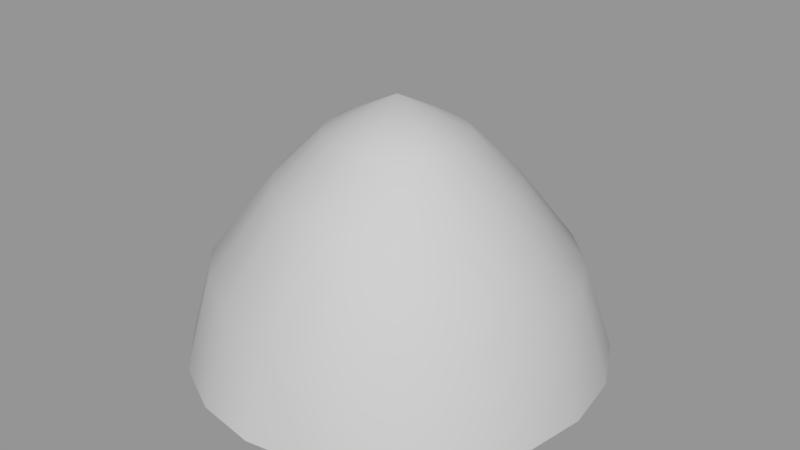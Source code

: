 # Source: Cap.blend  (saved by Blender 2.79.0; exported with 4.5.12 LTS)
import bpy
from mathutils import Matrix  # noqa: F401  (used for matrix-valued properties, if any)

bpy.ops.wm.read_factory_settings(use_empty=True)
scene = bpy.context.scene
scene.name = 'Scene'

# ---- collections
col_collection_1 = bpy.data.collections.new('Collection 1'); scene.collection.children.link(col_collection_1)

# ---- materials (node trees are filled in below, after node groups)
mat_helmet_002 = bpy.data.materials.new('Helmet.002')
mat_helmet_002.alpha_threshold = 0.0
mat_helmet_002.use_transparent_shadow = False
mat_helmet_002.diffuse_color = (0.5, 0.5, 0.5, 1.0)
mat_helmet_002.roughness = 0.5

# ---- material node trees

# ---- meshes
me_untitled_001 = bpy.data.meshes.new('Untitled.001')
me_untitled_001.from_pydata([(0.0, -0.2262, 1.25e-08), (0.7088, -1.167, -0.2483), (0.6029, -1.167, -0.4585), (0.438, -1.167, -0.6254), (0.2303, -1.167, -0.7326), (-2.121e-08, -1.167, -0.7695), (-0.2303, -1.167, -0.7326), (-0.438, -1.167, -0.6254), (-0.6029, -1.167, -0.4585), (-0.7088, -1.167, -0.2483), (-0.7452, -1.167, -0.01518), (-0.7088, -1.167, 0.2179), (-0.6029, -1.167, 0.4282), (-0.438, -1.167, 0.5951), (-0.2303, -1.167, 0.7022), (-6.18e-08, -1.167, 0.739), (0.2303, -1.167, 0.7022), (0.438, -1.167, 0.5951), (0.6029, -1.167, 0.4282), (0.7088, -1.167, 0.2179), (0.7452, -1.167, -0.01518), (0.6132, -0.8184, -0.1992), (0.2354, -0.3531, -0.07649), (0.6448, -0.8184, -9.313e-08), (0.2475, -0.3531, -1.223e-08), (0.5216, -0.8184, -0.379), (0.2003, -0.3531, -0.1455), (0.379, -0.8184, -0.5216), (0.1455, -0.3531, -0.2003), (0.1992, -0.8184, -0.6132), (0.07649, -0.3531, -0.2354), (-3.142e-08, -0.8184, -0.6448), (-1.631e-08, -0.3531, -0.2475), (-0.1992, -0.8184, -0.6132), (-0.07649, -0.3531, -0.2354), (-0.379, -0.8184, -0.5216), (-0.1455, -0.3531, -0.2003), (-0.5216, -0.8184, -0.379), (-0.2003, -0.3531, -0.1455), (-0.6132, -0.8184, -0.1992), (-0.2354, -0.3531, -0.07649), (-0.6448, -0.8184, -5.96e-08), (-0.2475, -0.3531, -1.217e-08), (-0.6132, -0.8184, 0.1992), (-0.2354, -0.3531, 0.07649), (-0.5216, -0.8184, 0.379), (-0.2003, -0.3531, 0.1455), (-0.379, -0.8184, 0.5216), (-0.1455, -0.3531, 0.2003), (-0.1992, -0.8184, 0.6132), (-0.07649, -0.3531, 0.2354), (-5.908e-08, -0.8184, 0.6448), (-2.371e-08, -0.3531, 0.2475), (0.1992, -0.8184, 0.6132), (0.07649, -0.3531, 0.2354), (0.379, -0.8184, 0.5216), (0.1455, -0.3531, 0.2003), (0.5216, -0.8184, 0.379), (0.2003, -0.3531, 0.1455), (0.6132, -0.8184, 0.1992), (0.2354, -0.3531, 0.07649), (-5.96e-08, -1.184, -9.08e-08), (0.4017, -0.5282, -0.1305), (0.4224, -0.5282, -5.577e-08), (0.3417, -0.5282, -0.2483), (0.4017, -0.5282, 0.1305), (0.2483, -0.5282, -0.3417), (0.1305, -0.5282, -0.4017), (-3.658e-08, -0.5282, -0.4224), (-0.1305, -0.5282, -0.4017), (-0.2483, -0.5282, -0.3417), (-0.3417, -0.5282, -0.2483), (-0.4017, -0.5282, -0.1305), (-0.4224, -0.5282, -5.5e-08), (-0.4017, -0.5282, 0.1305), (-0.3417, -0.5282, 0.2483), (-0.2483, -0.5282, 0.3417), (-0.1305, -0.5282, 0.4017), (-4.936e-08, -0.5282, 0.4224), (0.1305, -0.5282, 0.4017), (0.2483, -0.5282, 0.3417), (0.3417, -0.5282, 0.2483)], [], [(61, 18, 17), (62, 22, 24, 63), (62, 21, 25, 64), (63, 24, 60, 65), (64, 25, 27, 66), (66, 27, 29, 67), (67, 29, 31, 68), (68, 31, 33, 69), (69, 33, 35, 70), (70, 35, 37, 71), (71, 37, 39, 72), (72, 39, 41, 73), (73, 41, 43, 74), (74, 43, 45, 75), (75, 45, 47, 76), (76, 47, 49, 77), (77, 49, 51, 78), (78, 51, 53, 79), (79, 53, 55, 80), (80, 55, 57, 81), (81, 57, 59, 65), (1, 21, 23, 20), (21, 1, 2, 25), (25, 2, 3, 27), (27, 3, 4, 29), (29, 4, 5, 31), (31, 5, 6, 33), (33, 6, 7, 35), (35, 7, 8, 37), (37, 8, 9, 39), (39, 9, 10, 41), (41, 10, 11, 43), (43, 11, 12, 45), (45, 12, 13, 47), (47, 13, 14, 49), (49, 14, 15, 51), (51, 15, 16, 53), (53, 16, 17, 55), (55, 17, 18, 57), (57, 18, 19, 59), (59, 19, 20, 23), (22, 26, 0), (26, 28, 0), (28, 30, 0), (30, 32, 0), (32, 34, 0), (34, 36, 0), (36, 38, 0), (38, 40, 0), (40, 42, 0), (42, 44, 0), (44, 46, 0), (46, 48, 0), (48, 50, 0), (50, 52, 0), (52, 54, 0), (54, 56, 0), (56, 58, 0), (58, 60, 0), (60, 24, 0), (24, 22, 0), (16, 61, 17), (6, 61, 7), (5, 61, 6), (13, 61, 14), (4, 61, 5), (12, 61, 13), (3, 61, 4), (11, 61, 12), (2, 61, 3), (10, 61, 11), (1, 61, 2), (9, 61, 10), (1, 20, 61), (8, 61, 9), (61, 20, 19), (7, 61, 8), (61, 19, 18), (14, 61, 15), (16, 15, 61), (58, 81, 65, 60), (56, 80, 81, 58), (54, 79, 80, 56), (52, 78, 79, 54), (50, 77, 78, 52), (48, 76, 77, 50), (46, 75, 76, 48), (44, 74, 75, 46), (42, 73, 74, 44), (40, 72, 73, 42), (38, 71, 72, 40), (36, 70, 71, 38), (34, 69, 70, 36), (32, 68, 69, 34), (30, 67, 68, 32), (28, 66, 67, 30), (26, 64, 66, 28), (23, 63, 65, 59), (22, 62, 64, 26), (21, 62, 63, 23)])
me_untitled_001.polygons.foreach_set('use_smooth', [True] * 100)
_k = set([(1, 2), (1, 20), (2, 3), (3, 4), (4, 5), (5, 6), (6, 7), (7, 8), (8, 9), (9, 10), (10, 11), (11, 12), (12, 13), (13, 14), (14, 15), (15, 16), (16, 17), (17, 18), (18, 19), (19, 20)])
me_untitled_001.attributes.new('sharp_edge', 'BOOLEAN', 'EDGE').data.foreach_set('value', [ (min(e.vertices), max(e.vertices)) in _k for e in me_untitled_001.edges])
_uv = me_untitled_001.uv_layers.new(name='map1')
_uv.uv.foreach_set('vector', [0.2103, 0.2709, 0.02066, 0.1485, 0.05995, 0.0779, 0.26, 0.8156, 0.2681, 0.9059, 0.2475, 0.9133, 0.2247, 0.8282, 0.26, 0.8156, 0.2427, 0.6818, 0.2929, 0.6775, 0.2929, 0.8128, 0.2247, 0.8282, 0.2475, 0.9133, 0.2274, 0.9257, 0.1905, 0.8493, 0.5628, 0.3565, 0.4815, 0.2719, 0.5154, 0.2232, 0.585, 0.3246, 0.585, 0.3246, 0.5154, 0.2232, 0.5606, 0.1806, 0.6146, 0.2967, 0.6146, 0.2967, 0.5606, 0.1806, 0.6128, 0.1482, 0.6488, 0.2755, 0.6488, 0.2755, 0.6128, 0.1482, 0.6667, 0.1293, 0.6841, 0.2631, 0.6841, 0.2631, 0.6667, 0.1293, 0.7172, 0.1257, 0.7172, 0.2607, 0.7146, 0.6359, 0.7146, 0.7711, 0.6643, 0.7669, 0.6816, 0.6332, 0.6816, 0.6332, 0.6643, 0.7669, 0.6104, 0.7478, 0.6463, 0.6206, 0.6463, 0.6206, 0.6104, 0.7478, 0.5583, 0.7155, 0.6122, 0.5994, 0.6122, 0.5994, 0.5583, 0.7155, 0.5129, 0.6732, 0.5825, 0.5718, 0.5825, 0.5718, 0.5129, 0.6732, 0.4788, 0.6251, 0.5601, 0.5402, 0.9917, 0.6336, 1.0, 0.755, 0.9457, 0.7648, 0.9561, 0.6401, 0.9561, 0.6401, 0.9457, 0.7648, 0.8892, 0.7542, 0.9192, 0.6332, 0.9192, 0.6332, 0.8892, 0.7542, 0.8362, 0.7243, 0.8844, 0.6135, 0.8844, 0.6135, 0.8362, 0.7243, 0.7919, 0.6779, 0.8554, 0.5832, 0.8554, 0.5832, 0.7919, 0.6779, 0.7605, 0.6197, 0.8348, 0.545, 0.1385, 0.9084, 0.05715, 0.8235, 0.09128, 0.7755, 0.1608, 0.877, 0.1608, 0.877, 0.09128, 0.7755, 0.1366, 0.7333, 0.1905, 0.8493, 0.2171, 0.5582, 0.2427, 0.6818, 0.1888, 0.701, 0.1541, 0.5808, 0.2427, 0.6818, 0.2171, 0.5582, 0.2759, 0.553, 0.2929, 0.6775, 0.4815, 0.2719, 0.422, 0.1694, 0.4611, 0.1127, 0.5154, 0.2232, 0.5154, 0.2232, 0.4611, 0.1127, 0.5133, 0.06319, 0.5606, 0.1806, 0.5606, 0.1806, 0.5133, 0.06319, 0.5736, 0.02572, 0.6128, 0.1482, 0.6128, 0.1482, 0.5736, 0.02572, 0.636, 0.003943, 0.6667, 0.1293, 0.6667, 0.1293, 0.636, 0.003943, 0.6944, 0.0, 0.7172, 0.1257, 0.7146, 0.7711, 0.6977, 0.897, 0.639, 0.8918, 0.6643, 0.7669, 0.6643, 0.7669, 0.639, 0.8918, 0.5762, 0.8692, 0.6104, 0.7478, 0.6104, 0.7478, 0.5762, 0.8692, 0.5152, 0.8314, 0.5583, 0.7155, 0.5583, 0.7155, 0.5152, 0.8314, 0.4621, 0.782, 0.5129, 0.6732, 0.5129, 0.6732, 0.4621, 0.782, 0.422, 0.726, 0.4788, 0.6251, 1.0, 0.755, 0.9917, 0.8469, 0.9286, 0.8588, 0.9457, 0.7648, 0.9457, 0.7648, 0.9286, 0.8588, 0.8632, 0.8469, 0.8892, 0.7542, 0.8892, 0.7542, 0.8632, 0.8469, 0.8019, 0.8124, 0.8362, 0.7243, 0.8362, 0.7243, 0.8019, 0.8124, 0.7507, 0.7587, 0.7919, 0.6779, 0.7919, 0.6779, 0.7507, 0.7587, 0.7146, 0.691, 0.7605, 0.6197, 0.05715, 0.8235, 0.0, 0.7232, 0.03999, 0.6675, 0.09128, 0.7755, 0.09128, 0.7755, 0.03999, 0.6675, 0.09311, 0.6185, 0.1366, 0.7333, 0.1366, 0.7333, 0.09311, 0.6185, 0.1541, 0.5808, 0.1888, 0.701, 0.2681, 0.9059, 0.2874, 0.9043, 0.2672, 1.0, 0.6213, 0.4084, 0.6343, 0.3897, 0.6918, 0.4485, 0.6343, 0.3897, 0.6517, 0.3733, 0.6918, 0.4485, 0.6517, 0.3733, 0.6717, 0.3609, 0.6918, 0.4485, 0.6717, 0.3609, 0.6924, 0.3536, 0.6918, 0.4485, 0.6924, 0.3536, 0.7118, 0.3522, 0.6918, 0.4485, 0.7091, 0.5444, 0.6898, 0.5428, 0.6889, 0.4485, 0.6898, 0.5428, 0.6691, 0.5354, 0.6889, 0.4485, 0.6691, 0.5354, 0.6491, 0.523, 0.6889, 0.4485, 0.6491, 0.523, 0.6317, 0.5068, 0.6889, 0.4485, 1.0, 0.5366, 0.982, 0.5479, 0.9607, 0.4485, 0.982, 0.5479, 0.9611, 0.5517, 0.9607, 0.4485, 0.9611, 0.5517, 0.9394, 0.5476, 0.9607, 0.4485, 0.9394, 0.5476, 0.9191, 0.5361, 0.9607, 0.4485, 0.9191, 0.5361, 0.9021, 0.5183, 0.9607, 0.4485, 0.9021, 0.5183, 0.89, 0.4959, 0.9607, 0.4485, 0.89, 0.4959, 0.8841, 0.4712, 0.9607, 0.4485, 0.21, 0.9419, 0.2274, 0.9257, 0.2672, 1.0, 0.2274, 0.9257, 0.2475, 0.9133, 0.2672, 1.0, 0.2475, 0.9133, 0.2681, 0.9059, 0.2672, 1.0, 0.114, 0.0267, 0.2103, 0.2709, 0.05995, 0.0779, 0.308, 0.5262, 0.2103, 0.2709, 0.3621, 0.475, 0.2444, 0.553, 0.2103, 0.2709, 0.308, 0.5262, 0.308, 0.02764, 0.2103, 0.2709, 0.2444, 0.0002841, 0.1776, 0.5526, 0.2103, 0.2709, 0.2444, 0.553, 0.3621, 0.07936, 0.2103, 0.2709, 0.308, 0.02764, 0.114, 0.5253, 0.2103, 0.2709, 0.1776, 0.5526, 0.4014, 0.1504, 0.2103, 0.2709, 0.3621, 0.07936, 0.05995, 0.4736, 0.2103, 0.2709, 0.114, 0.5253, 0.422, 0.2337, 0.2103, 0.2709, 0.4014, 0.1504, 0.02066, 0.4026, 0.2103, 0.2709, 0.05995, 0.4736, 0.422, 0.3213, 0.2103, 0.2709, 0.422, 0.2337, 0.02066, 0.4026, 5.125e-08, 0.3192, 0.2103, 0.2709, 0.4014, 0.4044, 0.2103, 0.2709, 0.422, 0.3213, 0.2103, 0.2709, 5.125e-08, 0.3192, 0.0, 0.2317, 0.3621, 0.475, 0.2103, 0.2709, 0.4014, 0.4044, 0.2103, 0.2709, 0.0, 0.2317, 0.02066, 0.1485, 0.2444, 0.0002841, 0.2103, 0.2709, 0.1776, 0.0, 0.114, 0.0267, 0.1776, 0.0, 0.2103, 0.2709, 0.21, 0.9419, 0.1608, 0.877, 0.1905, 0.8493, 0.2274, 0.9257, 0.1969, 0.9603, 0.1385, 0.9084, 0.1608, 0.877, 0.21, 0.9419, 0.9021, 0.5183, 0.8554, 0.5832, 0.8348, 0.545, 0.89, 0.4959, 0.9191, 0.5361, 0.8844, 0.6135, 0.8554, 0.5832, 0.9021, 0.5183, 0.9394, 0.5476, 0.9192, 0.6332, 0.8844, 0.6135, 0.9191, 0.5361, 0.9611, 0.5517, 0.9561, 0.6401, 0.9192, 0.6332, 0.9394, 0.5476, 0.982, 0.5479, 0.9917, 0.6336, 0.9561, 0.6401, 0.9611, 0.5517, 0.6317, 0.5068, 0.5825, 0.5718, 0.5601, 0.5402, 0.6186, 0.4883, 0.6491, 0.523, 0.6122, 0.5994, 0.5825, 0.5718, 0.6317, 0.5068, 0.6691, 0.5354, 0.6463, 0.6206, 0.6122, 0.5994, 0.6491, 0.523, 0.6898, 0.5428, 0.6816, 0.6332, 0.6463, 0.6206, 0.6691, 0.5354, 0.7091, 0.5444, 0.7146, 0.6359, 0.6816, 0.6332, 0.6898, 0.5428, 0.6924, 0.3536, 0.6841, 0.2631, 0.7172, 0.2607, 0.7118, 0.3522, 0.6717, 0.3609, 0.6488, 0.2755, 0.6841, 0.2631, 0.6924, 0.3536, 0.6517, 0.3733, 0.6146, 0.2967, 0.6488, 0.2755, 0.6717, 0.3609, 0.6343, 0.3897, 0.585, 0.3246, 0.6146, 0.2967, 0.6517, 0.3733, 0.6213, 0.4084, 0.5628, 0.3565, 0.585, 0.3246, 0.6343, 0.3897, 0.1888, 0.701, 0.2247, 0.8282, 0.1905, 0.8493, 0.1366, 0.7333, 0.2681, 0.9059, 0.26, 0.8156, 0.2929, 0.8128, 0.2874, 0.9043, 0.2427, 0.6818, 0.26, 0.8156, 0.2247, 0.8282, 0.1888, 0.701])
me_untitled_001.materials.append(mat_helmet_002)
me_untitled_001.use_remesh_preserve_volume = False
me_untitled_001.use_remesh_preserve_attributes = False
me_untitled_001.use_mirror_vertex_groups = False
me_untitled_001.update()
me_untitled_001.normals_split_custom_set([tuple(v) for v in zip(*[iter([1.43e-05, -0.9999, -0.01023, 0.01856, -0.9997, 0.01293, 0.01354, -0.9997, 0.01804, 0.7319, 0.644, -0.2229, 0.5949, 0.7805, -0.1921, 0.6251, 0.7806, 9.327e-07, 0.7459, 0.6658, 0.01586, 0.7319, 0.644, -0.2229, 0.8536, 0.4493, -0.2635, 0.7252, 0.4492, -0.5218, 0.611, 0.6438, -0.4607, 0.7459, 0.6658, 0.01586, 0.6251, 0.7806, 9.327e-07, 0.5945, 0.7806, 0.1932, 0.7045, 0.6658, 0.2457, 0.611, 0.6438, -0.4607, 0.7252, 0.4492, -0.5218, 0.5258, 0.4569, -0.7175, 0.4388, 0.6439, -0.6268, 0.4388, 0.6439, -0.6268, 0.5258, 0.4569, -0.7175, 0.276, 0.4623, -0.8427, 0.2237, 0.644, -0.7316, 0.2237, 0.644, -0.7316, 0.276, 0.4623, -0.8427, -8.216e-07, 0.4643, -0.8857, -0.01339, 0.6441, -0.7648, -0.01339, 0.6441, -0.7648, -8.216e-07, 0.4643, -0.8857, -0.276, 0.4623, -0.8427, -0.2492, 0.6441, -0.7232, -0.2492, 0.6441, -0.7232, -0.276, 0.4623, -0.8427, -0.5258, 0.4569, -0.7175, -0.4606, 0.6441, -0.6107, -0.4606, 0.6441, -0.6107, -0.5258, 0.4569, -0.7175, -0.7252, 0.4492, -0.5218, -0.627, 0.644, -0.4384, -0.627, 0.644, -0.4384, -0.7252, 0.4492, -0.5218, -0.8546, 0.4411, -0.2739, -0.7319, 0.6438, -0.2232, -0.7319, 0.6438, -0.2232, -0.8546, 0.4411, -0.2739, -0.9009, 0.4341, 0.00226, -0.7652, 0.6437, 0.01396, -0.7652, 0.6437, 0.01396, -0.9009, 0.4341, 0.00226, -0.8588, 0.4292, 0.2798, -0.7235, 0.6436, 0.2497, -0.7235, 0.6436, 0.2497, -0.8588, 0.4292, 0.2798, -0.732, 0.4267, 0.5312, -0.611, 0.6435, 0.4611, -0.611, 0.6435, 0.4611, -0.732, 0.4267, 0.5312, -0.5326, 0.4259, 0.7314, -0.4386, 0.6436, 0.6273, -0.4386, 0.6436, 0.6273, -0.5326, 0.4259, 0.7314, -0.2802, 0.4259, 0.8603, -0.2233, 0.6436, 0.7321, -0.2233, 0.6436, 0.7321, -0.2802, 0.4259, 0.8603, 1.205e-06, 0.426, 0.9047, 0.01393, 0.6437, 0.7652, 0.01393, 0.6437, 0.7652, 1.205e-06, 0.426, 0.9047, 0.2802, 0.4259, 0.8603, 0.2498, 0.6437, 0.7234, 0.2498, 0.6437, 0.7234, 0.2802, 0.4259, 0.8603, 0.5326, 0.4259, 0.7314, 0.4611, 0.6437, 0.6107, 0.4611, 0.6437, 0.6107, 0.5326, 0.4259, 0.7314, 0.732, 0.4266, 0.5312, 0.6273, 0.6437, 0.4383, 0.6273, 0.6437, 0.4383, 0.732, 0.4266, 0.5312, 0.8578, 0.4381, 0.2687, 0.7045, 0.6658, 0.2457, 0.909, 0.2915, -0.298, 0.8536, 0.4493, -0.2635, 0.8962, 0.4434, 0.01239, 0.9607, 0.2775, -0.003724, 0.8536, 0.4493, -0.2635, 0.909, 0.2915, -0.298, 0.7689, 0.3074, -0.5607, 0.7252, 0.4492, -0.5218, 0.7252, 0.4492, -0.5218, 0.7689, 0.3074, -0.5607, 0.5556, 0.3222, -0.7664, 0.5258, 0.4569, -0.7175, 0.5258, 0.4569, -0.7175, 0.5556, 0.3222, -0.7664, 0.2913, 0.3327, -0.8969, 0.276, 0.4623, -0.8427, 0.276, 0.4623, -0.8427, 0.2913, 0.3327, -0.8969, -2.482e-08, 0.3364, -0.9417, -8.216e-07, 0.4643, -0.8857, -8.216e-07, 0.4643, -0.8857, -2.482e-08, 0.3364, -0.9417, -0.2913, 0.3327, -0.8969, -0.276, 0.4623, -0.8427, -0.276, 0.4623, -0.8427, -0.2913, 0.3327, -0.8969, -0.5558, 0.3222, -0.7664, -0.5258, 0.4569, -0.7175, -0.5258, 0.4569, -0.7175, -0.5558, 0.3222, -0.7664, -0.7689, 0.3074, -0.5607, -0.7252, 0.4492, -0.5218, -0.7252, 0.4492, -0.5218, -0.7689, 0.3074, -0.5607, -0.909, 0.2915, -0.298, -0.8546, 0.4411, -0.2739, -0.8546, 0.4411, -0.2739, -0.909, 0.2915, -0.298, -0.9607, 0.2775, -0.003725, -0.9009, 0.4341, 0.00226, -0.9009, 0.4341, 0.00226, -0.9607, 0.2775, -0.003725, -0.9178, 0.2675, 0.2934, -0.8588, 0.4292, 0.2798, -0.8588, 0.4292, 0.2798, -0.9178, 0.2675, 0.2934, -0.7835, 0.2621, 0.5634, -0.732, 0.4267, 0.5312, -0.732, 0.4267, 0.5312, -0.7835, 0.2621, 0.5634, -0.5707, 0.2602, 0.7788, -0.5326, 0.4259, 0.7314, -0.5326, 0.4259, 0.7314, -0.5707, 0.2602, 0.7788, -0.264, 0.3012, 0.9163, -0.2802, 0.4259, 0.8603, -0.2802, 0.4259, 0.8603, -0.264, 0.3012, 0.9163, 0.1241, 0.2632, 0.9567, 1.205e-06, 0.426, 0.9047, 1.205e-06, 0.426, 0.9047, 0.1241, 0.2632, 0.9567, 0.3372, 0.2195, 0.9155, 0.2802, 0.4259, 0.8603, 0.2802, 0.4259, 0.8603, 0.3372, 0.2195, 0.9155, 0.5707, 0.2602, 0.7788, 0.5326, 0.4259, 0.7314, 0.5326, 0.4259, 0.7314, 0.5707, 0.2602, 0.7788, 0.7835, 0.2621, 0.5634, 0.732, 0.4266, 0.5312, 0.732, 0.4266, 0.5312, 0.7835, 0.2621, 0.5634, 0.9179, 0.2675, 0.293, 0.8578, 0.4381, 0.2687, 0.8578, 0.4381, 0.2687, 0.9179, 0.2675, 0.293, 0.9607, 0.2775, -0.003724, 0.8962, 0.4434, 0.01239, 0.5949, 0.7805, -0.1921, 0.5056, 0.7985, -0.3269, 6.013e-08, 1.0, 3.882e-07, 0.5056, 0.7985, -0.3269, 0.3798, 0.7985, -0.4671, 6.013e-08, 1.0, 3.882e-07, 0.3798, 0.7985, -0.4671, 0.2169, 0.7985, -0.5616, 6.013e-08, 1.0, 3.882e-07, 0.2169, 0.7985, -0.5616, 0.03272, 0.7985, -0.6012, 6.013e-08, 1.0, 3.882e-07, 0.03272, 0.7985, -0.6012, -0.1546, 0.7985, -0.5819, 6.013e-08, 1.0, 3.882e-07, -0.1546, 0.7985, -0.5819, -0.3269, 0.7985, -0.5056, 6.013e-08, 1.0, 3.882e-07, -0.3269, 0.7985, -0.5056, -0.4671, 0.7985, -0.3799, 6.013e-08, 1.0, 3.882e-07, -0.4671, 0.7985, -0.3799, -0.5616, 0.7985, -0.2169, 6.013e-08, 1.0, 3.882e-07, -0.5616, 0.7985, -0.2169, -0.6012, 0.7985, -0.03272, 6.013e-08, 1.0, 3.882e-07, -0.6012, 0.7985, -0.03272, -0.5818, 0.7985, 0.1546, 6.013e-08, 1.0, 3.882e-07, -0.5818, 0.7985, 0.1546, -0.5056, 0.7985, 0.3269, 6.013e-08, 1.0, 3.882e-07, -0.5056, 0.7985, 0.3269, -0.3798, 0.7985, 0.4671, 6.013e-08, 1.0, 3.882e-07, -0.3798, 0.7985, 0.4671, -0.2169, 0.7985, 0.5616, 6.013e-08, 1.0, 3.882e-07, -0.2169, 0.7985, 0.5616, -0.03272, 0.7985, 0.6012, 6.013e-08, 1.0, 3.882e-07, -0.03272, 0.7985, 0.6012, 0.1546, 0.7985, 0.5818, 6.013e-08, 1.0, 3.882e-07, 0.1546, 0.7985, 0.5818, 0.3269, 0.7985, 0.5056, 6.013e-08, 1.0, 3.882e-07, 0.3269, 0.7985, 0.5056, 0.4671, 0.7985, 0.3798, 6.013e-08, 1.0, 3.882e-07, 0.4671, 0.7985, 0.3798, 0.5945, 0.7806, 0.1932, 6.013e-08, 1.0, 3.882e-07, 0.5945, 0.7806, 0.1932, 0.6251, 0.7806, 9.327e-07, 6.013e-08, 1.0, 3.882e-07, 0.6251, 0.7806, 9.327e-07, 0.5949, 0.7805, -0.1921, 6.013e-08, 1.0, 3.882e-07, -0.01494, -0.9976, 0.06796, 1.43e-05, -0.9999, -0.01023, 0.01354, -0.9997, 0.01804, -0.006844, -0.9997, -0.02129, 1.43e-05, -0.9999, -0.01023, -0.01307, -0.9997, -0.01824, -1.649e-10, -0.9998, -0.02233, 1.43e-05, -0.9999, -0.01023, -0.006844, -0.9997, -0.02129, -0.01354, -0.9997, 0.01804, 1.43e-05, -0.9999, -0.01023, -0.02243, -0.9994, -0.02793, 0.006844, -0.9997, -0.02129, 1.43e-05, -0.9999, -0.01023, -1.649e-10, -0.9998, -0.02233, -0.01856, -0.9997, 0.01293, 1.43e-05, -0.9999, -0.01023, -0.01354, -0.9997, 0.01804, 0.01307, -0.9997, -0.01824, 1.43e-05, -0.9999, -0.01023, 0.006844, -0.9997, -0.02129, -0.0217, -0.9997, 0.006563, 1.43e-05, -0.9999, -0.01023, -0.01856, -0.9997, 0.01293, 0.01809, -0.9997, -0.01344, 1.43e-05, -0.9999, -0.01023, 0.01307, -0.9997, -0.01824, -0.02266, -0.9997, -0.0004209, 1.43e-05, -0.9999, -0.01023, -0.0217, -0.9997, 0.006563, 0.0214, -0.9997, -0.00731, 1.43e-05, -0.9999, -0.01023, 0.01809, -0.9997, -0.01344, -0.0214, -0.9997, -0.00731, 1.43e-05, -0.9999, -0.01023, -0.02266, -0.9997, -0.0004209, 0.0214, -0.9997, -0.00731, 0.02266, -0.9997, -0.0004202, 1.43e-05, -0.9999, -0.01023, -0.01809, -0.9997, -0.01344, 1.43e-05, -0.9999, -0.01023, -0.0214, -0.9997, -0.00731, 1.43e-05, -0.9999, -0.01023, 0.02266, -0.9997, -0.0004202, 0.0217, -0.9997, 0.006563, -0.01307, -0.9997, -0.01824, 1.43e-05, -0.9999, -0.01023, -0.01809, -0.9997, -0.01344, 1.43e-05, -0.9999, -0.01023, 0.0217, -0.9997, 0.006563, 0.01856, -0.9997, 0.01293, -0.02243, -0.9994, -0.02793, 1.43e-05, -0.9999, -0.01023, -0.1154, -0.9933, 0.003901, -0.01494, -0.9976, 0.06796, -0.1154, -0.9933, 0.003901, 1.43e-05, -0.9999, -0.01023, 0.4671, 0.7985, 0.3798, 0.6273, 0.6437, 0.4383, 0.7045, 0.6658, 0.2457, 0.5945, 0.7806, 0.1932, 0.3269, 0.7985, 0.5056, 0.4611, 0.6437, 0.6107, 0.6273, 0.6437, 0.4383, 0.4671, 0.7985, 0.3798, 0.1546, 0.7985, 0.5818, 0.2498, 0.6437, 0.7234, 0.4611, 0.6437, 0.6107, 0.3269, 0.7985, 0.5056, -0.03272, 0.7985, 0.6012, 0.01393, 0.6437, 0.7652, 0.2498, 0.6437, 0.7234, 0.1546, 0.7985, 0.5818, -0.2169, 0.7985, 0.5616, -0.2233, 0.6436, 0.7321, 0.01393, 0.6437, 0.7652, -0.03272, 0.7985, 0.6012, -0.3798, 0.7985, 0.4671, -0.4386, 0.6436, 0.6273, -0.2233, 0.6436, 0.7321, -0.2169, 0.7985, 0.5616, -0.5056, 0.7985, 0.3269, -0.611, 0.6435, 0.4611, -0.4386, 0.6436, 0.6273, -0.3798, 0.7985, 0.4671, -0.5818, 0.7985, 0.1546, -0.7235, 0.6436, 0.2497, -0.611, 0.6435, 0.4611, -0.5056, 0.7985, 0.3269, -0.6012, 0.7985, -0.03272, -0.7652, 0.6437, 0.01396, -0.7235, 0.6436, 0.2497, -0.5818, 0.7985, 0.1546, -0.5616, 0.7985, -0.2169, -0.7319, 0.6438, -0.2232, -0.7652, 0.6437, 0.01396, -0.6012, 0.7985, -0.03272, -0.4671, 0.7985, -0.3799, -0.627, 0.644, -0.4384, -0.7319, 0.6438, -0.2232, -0.5616, 0.7985, -0.2169, -0.3269, 0.7985, -0.5056, -0.4606, 0.6441, -0.6107, -0.627, 0.644, -0.4384, -0.4671, 0.7985, -0.3799, -0.1546, 0.7985, -0.5819, -0.2492, 0.6441, -0.7232, -0.4606, 0.6441, -0.6107, -0.3269, 0.7985, -0.5056, 0.03272, 0.7985, -0.6012, -0.01339, 0.6441, -0.7648, -0.2492, 0.6441, -0.7232, -0.1546, 0.7985, -0.5819, 0.2169, 0.7985, -0.5616, 0.2237, 0.644, -0.7316, -0.01339, 0.6441, -0.7648, 0.03272, 0.7985, -0.6012, 0.3798, 0.7985, -0.4671, 0.4388, 0.6439, -0.6268, 0.2237, 0.644, -0.7316, 0.2169, 0.7985, -0.5616, 0.5056, 0.7985, -0.3269, 0.611, 0.6438, -0.4607, 0.4388, 0.6439, -0.6268, 0.3798, 0.7985, -0.4671, 0.8962, 0.4434, 0.01239, 0.7459, 0.6658, 0.01586, 0.7045, 0.6658, 0.2457, 0.8578, 0.4381, 0.2687, 0.5949, 0.7805, -0.1921, 0.7319, 0.644, -0.2229, 0.611, 0.6438, -0.4607, 0.5056, 0.7985, -0.3269, 0.8536, 0.4493, -0.2635, 0.7319, 0.644, -0.2229, 0.7459, 0.6658, 0.01586, 0.8962, 0.4434, 0.01239])] * 3)])

# ---- objects
ob_helmet = bpy.data.objects.new('helmet', me_untitled_001)

# ---- transforms, parenting, visibility, modifiers, constraints
ob_helmet.location = (0.0, 0.0, 1.711)
ob_helmet.rotation_euler = (1.571, 0.0, 0.0)
ob_helmet.color = (0.8, 0.8, 0.8, 1.0)
ob_helmet.lineart.crease_threshold = 0.0
_vg = ob_helmet.vertex_groups.new(name='Torso')
_vg.add([0, 1, 2, 3, 4, 5, 6, 7, 8, 9, 10, 11, 12, 13, 14, 15, 16, 17, 18, 19, 20, 21, 22, 23, 24, 25, 26, 27, 28, 29, 30, 31, 32, 33, 34, 35, 36, 37, 38, 39, 40, 41, 42, 43, 44, 45, 46, 47, 48, 49, 50, 51, 52, 53, 54, 55, 56, 57, 58, 59, 60, 61, 62, 63, 64, 65, 66, 67, 68, 69, 70, 71, 72, 73, 74, 75, 76, 77, 78, 79, 80, 81], 1.0, 'REPLACE')
_m = ob_helmet.modifiers.new('Armature', 'ARMATURE')

# ---- collection membership
col_collection_1.objects.link(ob_helmet)

# ---- scene / render settings (as saved in the file)
scene.frame_start = 1; scene.frame_end = 250; scene.frame_set(1)
scene.render.engine = 'BLENDER_EEVEE_NEXT'
scene.render.resolution_percentage = 50
scene.render.dither_intensity = 0.0
scene.cycles.use_denoising = False
scene.cycles.samples = 128
scene.cycles.sampling_pattern = 'TABULATED_SOBOL'
scene.cycles.use_adaptive_sampling = False
scene.cycles.use_light_tree = False
scene.cycles.blur_glossy = 0.0
scene.cycles.sample_clamp_indirect = 0.0
scene.view_settings.view_transform = 'Standard'
bpy.context.view_layer.update()

# ---- added for rendering (the .blend has no active camera and no usable light): camera, sun + grey world if the file has none
cam_auto = bpy.data.cameras.new('AutoCamera')
cam_auto.lens = 50.0
cam_auto.sensor_width = 36.0
cam_auto.clip_end = 1000.0
ob_auto_camera = bpy.data.objects.new('AutoCamera', cam_auto)
scene.collection.objects.link(ob_auto_camera)
ob_auto_camera.location = (2.15295, -2.5683, 2.72857)
ob_auto_camera.rotation_euler = (1.09748, -7.21219e-08, 0.694738)
scene.camera = ob_auto_camera
light_auto_sun = bpy.data.lights.new('AutoSun', 'SUN')
light_auto_sun.energy = 3.0
light_auto_sun.angle = 0.0523599
ob_auto_sun = bpy.data.objects.new('AutoSun', light_auto_sun)
scene.collection.objects.link(ob_auto_sun)
ob_auto_sun.rotation_euler = (0.872665, 0.174533, 0.523599)
if scene.world is None:
    world_auto = bpy.data.worlds.new('AutoWorld')
    world_auto.color = (0.3, 0.3, 0.3)
    scene.world = world_auto
bpy.context.view_layer.update()
